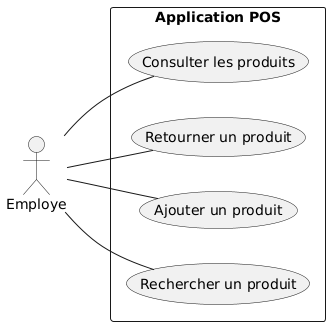

The diagram above was rendered by PlantUML. Its source (embedded in the PNG):
@startuml
left to right direction
actor "Employe" as e
rectangle "Application POS" {
  usecase "Rechercher un produit" as UC1
  usecase "Ajouter un produit" as UC2
  usecase "Retourner un produit" as UC3
  usecase "Consulter les produits" as UC4
}
e -- UC1
e -- UC2
e -- UC3
e -- UC4
@enduml